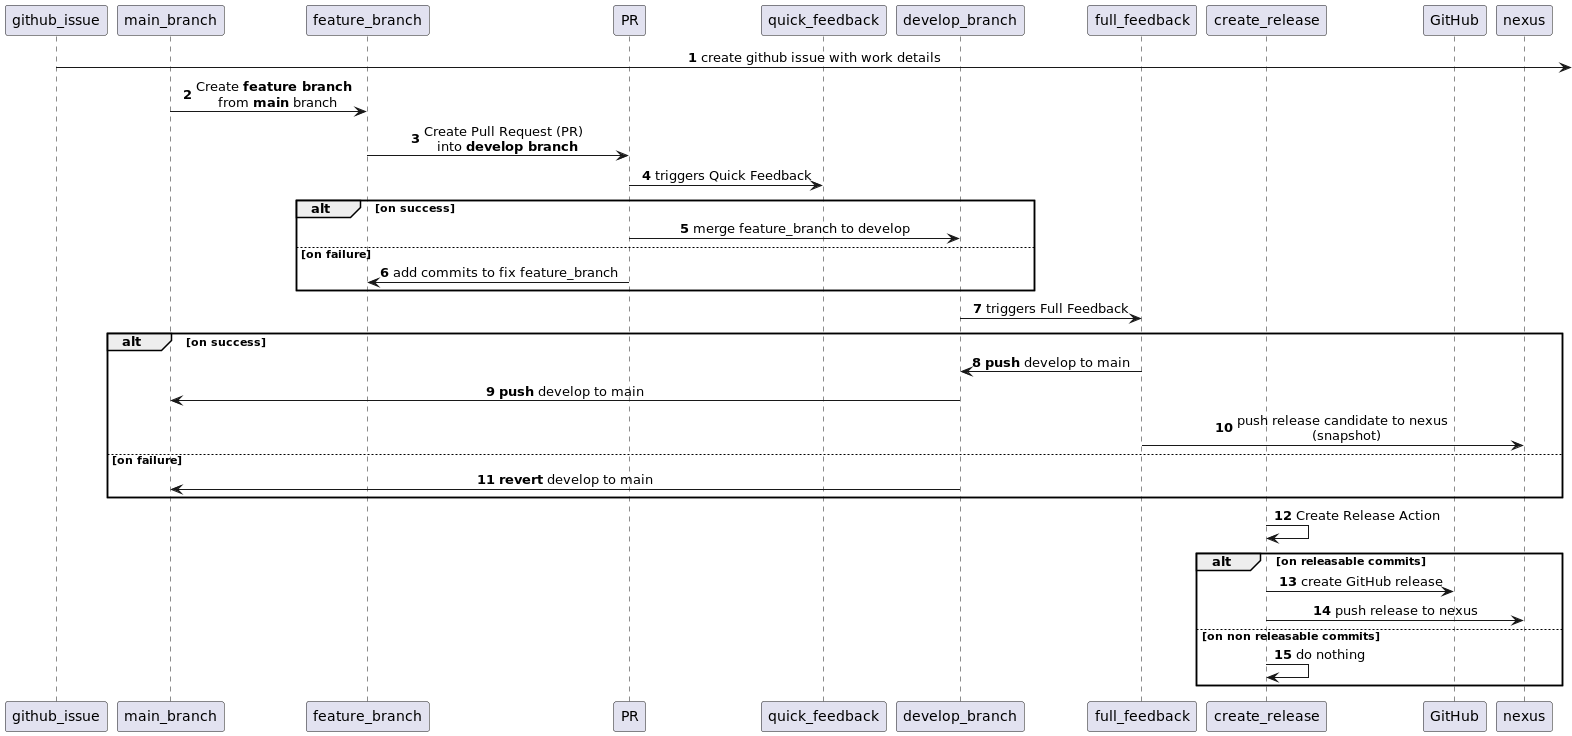

The diagram above was rendered by PlantUML. Its source (embedded in the PNG):
@startuml
skinparam sequenceMessageAlign center

participant nexus order 100

autonumber
 github_issue -> : create github issue with work details
 main_branch -> feature_branch: Create **feature branch** \n from **main** branch
 feature_branch -> PR: Create Pull Request (PR) \n into **develop branch**
 PR -> quick_feedback: triggers Quick Feedback
 alt on success
  PR -> develop_branch: merge feature_branch to develop
 else on failure
  PR -> feature_branch: add commits to fix feature_branch
 end
 develop_branch -> full_feedback: triggers Full Feedback
 alt on success
  full_feedback -> develop_branch: **push** develop to main
  develop_branch -> main_branch: **push** develop to main
  full_feedback -> nexus: push release candidate to nexus \n (snapshot)
 else on failure
  develop_branch -> main_branch: **revert** develop to main
 end
 create_release -> create_release: Create Release Action
 alt on releasable commits
  create_release -> GitHub: create GitHub release
  create_release -> nexus: push release to nexus
 else on non releasable commits
  create_release -> create_release: do nothing
 end

@enduml